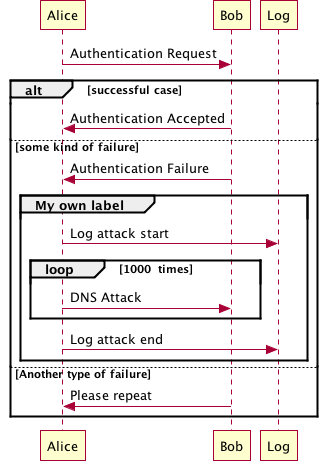

The diagram above was rendered by PlantUML. Its source (embedded in the PNG):
@startuml img/sequence_img009.png
Alice -> Bob: Authentication Request

alt successful case

    Bob -> Alice: Authentication Accepted
    
else some kind of failure

    Bob -> Alice: Authentication Failure
    group My own label
    Alice -> Log : Log attack start
        loop 1000 	times
            Alice -> Bob: DNS Attack
        end
    Alice -> Log : Log attack end
    end
    
else Another type of failure

   Bob -> Alice: Please repeat
   
end
@enduml